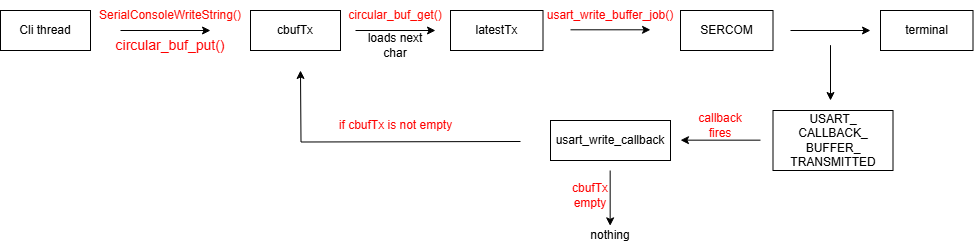

The diagram above was exported from draw.io. Its source (the exported page's mxGraphModel, read from the mxfile embedded in the PNG):
<mxGraphModel dx="2074" dy="1132" grid="1" gridSize="10" guides="1" tooltips="1" connect="1" arrows="1" fold="1" page="1" pageScale="1" pageWidth="850" pageHeight="1100" math="0" shadow="0">
  <root>
    <mxCell id="0" />
    <mxCell id="1" parent="0" />
    <mxCell id="Is9eZnBLClWXwlKYjaYh-1" value="Cli thread" style="rounded=0;whiteSpace=wrap;html=1;" parent="1" vertex="1">
      <mxGeometry x="30" y="100" width="90" height="40" as="geometry" />
    </mxCell>
    <mxCell id="Is9eZnBLClWXwlKYjaYh-2" value="cbufTx" style="rounded=0;whiteSpace=wrap;html=1;" parent="1" vertex="1">
      <mxGeometry x="280" y="100" width="90" height="40" as="geometry" />
    </mxCell>
    <mxCell id="Is9eZnBLClWXwlKYjaYh-5" value="" style="endArrow=classic;html=1;rounded=0;" parent="1" edge="1">
      <mxGeometry width="50" height="50" relative="1" as="geometry">
        <mxPoint x="150" y="120" as="sourcePoint" />
        <mxPoint x="240" y="120" as="targetPoint" />
      </mxGeometry>
    </mxCell>
    <mxCell id="Is9eZnBLClWXwlKYjaYh-6" value="&lt;font style=&quot;color: rgb(255, 8, 0);&quot;&gt;SerialConsoleWriteString()&lt;/font&gt;" style="text;html=1;align=center;verticalAlign=middle;whiteSpace=wrap;rounded=0;" parent="1" vertex="1">
      <mxGeometry x="170" y="90" width="60" height="30" as="geometry" />
    </mxCell>
    <mxCell id="a4CVM1zFZ6Iv4hKk-LT7-1" value="latestTx" style="rounded=0;whiteSpace=wrap;html=1;" parent="1" vertex="1">
      <mxGeometry x="480" y="100" width="92.5" height="40" as="geometry" />
    </mxCell>
    <mxCell id="a4CVM1zFZ6Iv4hKk-LT7-2" value="" style="endArrow=classic;html=1;rounded=0;" parent="1" edge="1">
      <mxGeometry width="50" height="50" relative="1" as="geometry">
        <mxPoint x="385" y="120" as="sourcePoint" />
        <mxPoint x="465" y="120" as="targetPoint" />
      </mxGeometry>
    </mxCell>
    <mxCell id="a4CVM1zFZ6Iv4hKk-LT7-3" value="&lt;font style=&quot;color: rgb(0, 0, 0);&quot;&gt;loads next char&lt;/font&gt;" style="text;html=1;align=center;verticalAlign=middle;whiteSpace=wrap;rounded=0;" parent="1" vertex="1">
      <mxGeometry x="395" y="120" width="60" height="30" as="geometry" />
    </mxCell>
    <mxCell id="a4CVM1zFZ6Iv4hKk-LT7-5" value="&lt;font style=&quot;color: rgb(255, 8, 0);&quot;&gt;circular_buf_get()&lt;/font&gt;" style="text;html=1;align=center;verticalAlign=middle;whiteSpace=wrap;rounded=0;" parent="1" vertex="1">
      <mxGeometry x="395" y="90" width="60" height="30" as="geometry" />
    </mxCell>
    <mxCell id="a4CVM1zFZ6Iv4hKk-LT7-6" value="" style="endArrow=classic;html=1;rounded=0;" parent="1" edge="1">
      <mxGeometry width="50" height="50" relative="1" as="geometry">
        <mxPoint x="600" y="119.31" as="sourcePoint" />
        <mxPoint x="680" y="119.31" as="targetPoint" />
      </mxGeometry>
    </mxCell>
    <mxCell id="a4CVM1zFZ6Iv4hKk-LT7-7" value="&lt;font style=&quot;color: rgb(255, 0, 0);&quot;&gt;usart_write_buffer_job()&lt;/font&gt;" style="text;html=1;align=center;verticalAlign=middle;whiteSpace=wrap;rounded=0;" parent="1" vertex="1">
      <mxGeometry x="610" y="90" width="60" height="30" as="geometry" />
    </mxCell>
    <mxCell id="a4CVM1zFZ6Iv4hKk-LT7-8" value="SERCOM" style="rounded=0;whiteSpace=wrap;html=1;" parent="1" vertex="1">
      <mxGeometry x="710" y="100" width="92.5" height="40" as="geometry" />
    </mxCell>
    <mxCell id="a4CVM1zFZ6Iv4hKk-LT7-9" value="terminal" style="rounded=0;whiteSpace=wrap;html=1;" parent="1" vertex="1">
      <mxGeometry x="910" y="100" width="92.5" height="40" as="geometry" />
    </mxCell>
    <mxCell id="a4CVM1zFZ6Iv4hKk-LT7-12" value="" style="endArrow=classic;html=1;rounded=0;" parent="1" edge="1">
      <mxGeometry width="50" height="50" relative="1" as="geometry">
        <mxPoint x="820" y="120" as="sourcePoint" />
        <mxPoint x="900" y="120" as="targetPoint" />
      </mxGeometry>
    </mxCell>
    <mxCell id="a4CVM1zFZ6Iv4hKk-LT7-13" value="" style="endArrow=classic;html=1;rounded=0;" parent="1" edge="1">
      <mxGeometry width="50" height="50" relative="1" as="geometry">
        <mxPoint x="860" y="134.66" as="sourcePoint" />
        <mxPoint x="860" y="190" as="targetPoint" />
      </mxGeometry>
    </mxCell>
    <mxCell id="a4CVM1zFZ6Iv4hKk-LT7-14" value="USART_&lt;div&gt;CALLBACK_&lt;/div&gt;&lt;div&gt;BUFFER_&lt;/div&gt;&lt;div&gt;TRANSMITTED&lt;/div&gt;" style="rounded=0;whiteSpace=wrap;html=1;" parent="1" vertex="1">
      <mxGeometry x="802.5" y="200" width="120" height="60" as="geometry" />
    </mxCell>
    <mxCell id="a4CVM1zFZ6Iv4hKk-LT7-22" style="edgeStyle=orthogonalEdgeStyle;rounded=0;orthogonalLoop=1;jettySize=auto;html=1;" parent="1" edge="1">
      <mxGeometry relative="1" as="geometry">
        <mxPoint x="330" y="160.0000000000001" as="targetPoint" />
        <mxPoint x="550" y="231" as="sourcePoint" />
      </mxGeometry>
    </mxCell>
    <mxCell id="a4CVM1zFZ6Iv4hKk-LT7-15" value="usart_write_callback" style="rounded=0;whiteSpace=wrap;html=1;" parent="1" vertex="1">
      <mxGeometry x="580" y="210" width="120" height="40" as="geometry" />
    </mxCell>
    <mxCell id="a4CVM1zFZ6Iv4hKk-LT7-16" style="edgeStyle=orthogonalEdgeStyle;rounded=0;orthogonalLoop=1;jettySize=auto;html=1;exitX=0.5;exitY=1;exitDx=0;exitDy=0;" parent="1" source="a4CVM1zFZ6Iv4hKk-LT7-15" target="a4CVM1zFZ6Iv4hKk-LT7-15" edge="1">
      <mxGeometry relative="1" as="geometry" />
    </mxCell>
    <mxCell id="a4CVM1zFZ6Iv4hKk-LT7-19" value="" style="endArrow=classic;html=1;rounded=0;" parent="1" edge="1">
      <mxGeometry width="50" height="50" relative="1" as="geometry">
        <mxPoint x="790" y="229.66" as="sourcePoint" />
        <mxPoint x="710" y="229.66" as="targetPoint" />
      </mxGeometry>
    </mxCell>
    <mxCell id="a4CVM1zFZ6Iv4hKk-LT7-20" value="&lt;font style=&quot;color: rgb(255, 0, 0);&quot;&gt;callback fires&lt;/font&gt;" style="text;html=1;align=center;verticalAlign=middle;whiteSpace=wrap;rounded=0;" parent="1" vertex="1">
      <mxGeometry x="720" y="200" width="60" height="30" as="geometry" />
    </mxCell>
    <mxCell id="a4CVM1zFZ6Iv4hKk-LT7-23" value="nothing" style="text;html=1;align=center;verticalAlign=middle;whiteSpace=wrap;rounded=0;" parent="1" vertex="1">
      <mxGeometry x="610" y="310" width="60" height="30" as="geometry" />
    </mxCell>
    <mxCell id="a4CVM1zFZ6Iv4hKk-LT7-25" value="" style="endArrow=classic;html=1;rounded=0;" parent="1" edge="1">
      <mxGeometry width="50" height="50" relative="1" as="geometry">
        <mxPoint x="639.66" y="260" as="sourcePoint" />
        <mxPoint x="639.66" y="315.34000000000003" as="targetPoint" />
      </mxGeometry>
    </mxCell>
    <mxCell id="a4CVM1zFZ6Iv4hKk-LT7-26" value="&lt;font style=&quot;color: rgb(255, 0, 0);&quot;&gt;cbufTx empty&lt;/font&gt;" style="text;html=1;align=center;verticalAlign=middle;whiteSpace=wrap;rounded=0;" parent="1" vertex="1">
      <mxGeometry x="590" y="270" width="60" height="30" as="geometry" />
    </mxCell>
    <mxCell id="a4CVM1zFZ6Iv4hKk-LT7-28" value="&lt;font style=&quot;color: rgb(255, 0, 0);&quot;&gt;if cbufTx is not empty&lt;/font&gt;" style="text;html=1;align=center;verticalAlign=middle;whiteSpace=wrap;rounded=0;" parent="1" vertex="1">
      <mxGeometry x="363" y="200" width="125" height="30" as="geometry" />
    </mxCell>
    <mxCell id="rqjOjdz-34xL7JIXDKx4-1" value="&lt;div style=&quot;font-size: 14px; line-height: 19px; white-space: pre;&quot;&gt;&lt;span style=&quot;background-color: rgb(255, 255, 255);&quot;&gt;&lt;font style=&quot;color: rgb(255, 0, 0);&quot;&gt;circular_buf_put()&lt;/font&gt;&lt;/span&gt;&lt;/div&gt;" style="text;html=1;align=center;verticalAlign=middle;whiteSpace=wrap;rounded=0;" vertex="1" parent="1">
      <mxGeometry x="170" y="120" width="60" height="30" as="geometry" />
    </mxCell>
  </root>
</mxGraphModel>